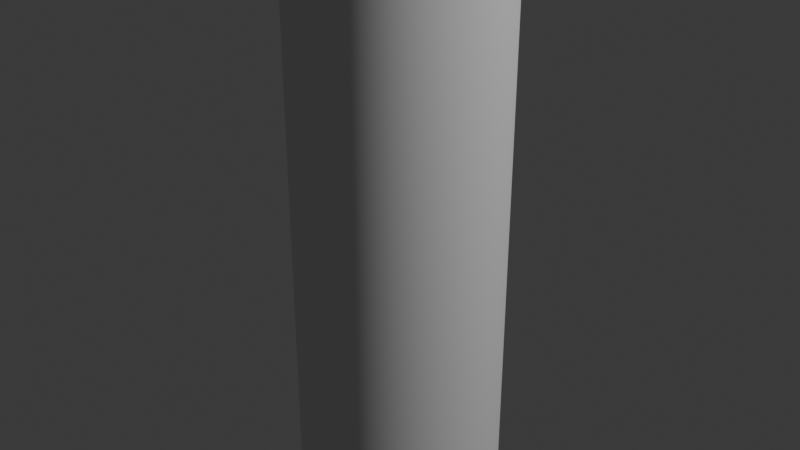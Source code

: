# Source: water_heater.blend  (saved by Blender 5.2.45; exported with 4.5.12 LTS)
import bpy
from mathutils import Matrix  # noqa: F401  (used for matrix-valued properties, if any)

bpy.ops.wm.read_factory_settings(use_empty=True)
scene = bpy.context.scene
scene.name = 'Scene'

# ---- collections
col_collection = bpy.data.collections.new('Collection'); scene.collection.children.link(col_collection)

# ---- node groups
ng_smooth_by_angle = bpy.data.node_groups.new('Smooth by Angle', 'GeometryNodeTree')
_s = ng_smooth_by_angle.interface.new_socket(name='Mesh', in_out='OUTPUT', socket_type='NodeSocketGeometry')
_s = ng_smooth_by_angle.interface.new_socket(name='Mesh', in_out='INPUT', socket_type='NodeSocketGeometry')
_s = ng_smooth_by_angle.interface.new_socket(name='Angle', in_out='INPUT', socket_type='NodeSocketFloat')
_s.subtype = 'ANGLE'
_s.default_value = 0.5236
_s.min_value = 0.0
_s.max_value = 3.142
_s.description = 'Maximum face angle for smooth edges'
_s = ng_smooth_by_angle.interface.new_socket(name='Ignore Sharpness', in_out='INPUT', socket_type='NodeSocketBool')
_s.force_non_field = True
ng_smooth_by_angle.is_modifier = True
_N = ng_smooth_by_angle.nodes; _L = ng_smooth_by_angle.links
n0 = _N.new('GeometryNodeSetShadeSmooth'); n0.name = 'Set Shade Smooth'; n0.location = (120, -80)
n0.domain = 'EDGE'
n1 = _N.new('GeometryNodeSetShadeSmooth'); n1.name = 'Set Shade Smooth.001'; n1.location = (300, -80)
n2 = _N.new('NodeGroupOutput'); n2.name = 'Group Output'; n2.location = (480, -80)
n3 = _N.new('GeometryNodeInputMeshEdgeAngle'); n3.name = 'Edge Angle'; n3.location = (-440, -240)
n4 = _N.new('NodeGroupInput'); n4.name = 'Group Input'; n4.location = (-80, -80)
n5 = _N.new('GeometryNodeInputEdgeSmooth'); n5.name = 'Is Edge Smooth'; n5.location = (-260, -120)
n6 = _N.new('GeometryNodeInputShadeSmooth'); n6.name = 'Is Shade Smooth'; n6.location = (-440, -397)
n7 = _N.new('FunctionNodeCompare'); n7.name = 'Compare'; n7.location = (-260, -260)
n7.operation = 'LESS_EQUAL'
n8 = _N.new('FunctionNodeBooleanMath'); n8.name = 'Boolean Math.001'; n8.location = (-80, -260)
n9 = _N.new('NodeGroupInput'); n9.name = 'Group Input.001'; n9.location = (-440, -329)
n10 = _N.new('NodeGroupInput'); n10.name = 'Group Input.002'; n10.location = (-259, -189)
n11 = _N.new('FunctionNodeBooleanMath'); n11.name = 'Boolean Math'; n11.location = (-80, -149)
n11.operation = 'OR'
n12 = _N.new('FunctionNodeBooleanMath'); n12.name = 'Boolean Math.002'; n12.location = (-260, -380)
n12.operation = 'OR'
n13 = _N.new('NodeGroupInput'); n13.name = 'Group Input.003'; n13.location = (-440, -460)
_L.new(n3.outputs[0], n7.inputs[0])
_L.new(n1.outputs[0], n2.inputs[0])
_L.new(n9.outputs[1], n7.inputs[1])
_L.new(n7.outputs[0], n8.inputs[0])
_L.new(n4.outputs[0], n0.inputs[0])
_L.new(n0.outputs[0], n1.inputs[0])
_L.new(n8.outputs[0], n0.inputs[2])
_L.new(n10.outputs[2], n11.inputs[1])
_L.new(n5.outputs[0], n11.inputs[0])
_L.new(n11.outputs[0], n0.inputs[1])
_L.new(n13.outputs[2], n12.inputs[1])
_L.new(n6.outputs[0], n12.inputs[0])
_L.new(n12.outputs[0], n8.inputs[1])
n2.is_active_output = True

# ---- world
world_world = bpy.data.worlds.new('World'); scene.world = world_world
world_world.use_nodes = True; world_world.node_tree.nodes.clear()
_N = world_world.node_tree.nodes; _L = world_world.node_tree.links
n0 = _N.new('ShaderNodeOutputWorld'); n0.name = 'World Output'; n0.location = (200, 100)
n1 = _N.new('ShaderNodeBackground'); n1.name = 'Background'; n1.location = (-200, 100)
n1.inputs[0].default_value = (0.05088, 0.05088, 0.05088, 1.0)
_L.new(n1.outputs[0], n0.inputs[0])
n0.is_active_output = True
world_world.color = (0.05088, 0.05088, 0.05088)
world_world.sun_shadow_jitter_overblur = 0.0

# ---- lights
light_light = bpy.data.lights.new('Light', 'POINT')
light_light.energy = 1000.0
light_light.shadow_soft_size = 0.1

# ---- meshes
me_cylinder = bpy.data.meshes.new('Cylinder')
me_cylinder.from_pydata([(0.0, 1.0, -1.0), (0.0, 1.0, 1.0), (0.1951, 0.9808, -1.0), (0.1951, 0.9808, 1.0), (0.3827, 0.9239, -1.0), (0.3827, 0.9239, 1.0), (0.5556, 0.8315, -1.0), (0.5556, 0.8315, 1.0), (0.7071, 0.7071, -1.0), (0.7071, 0.7071, 1.0), (0.8315, 0.5556, -1.0), (0.8315, 0.5556, 1.0), (0.9239, 0.3827, -1.0), (0.9239, 0.3827, 1.0), (0.9808, 0.1951, -1.0), (0.9808, 0.1951, 1.0), (1.0, 0.0, -1.0), (1.0, 0.0, 1.0), (0.9808, -0.1951, -1.0), (0.9808, -0.1951, 1.0), (0.9239, -0.3827, -1.0), (0.9239, -0.3827, 1.0), (0.8315, -0.5556, -1.0), (0.8315, -0.5556, 1.0), (0.7071, -0.7071, -1.0), (0.7071, -0.7071, 1.0), (0.5556, -0.8315, -1.0), (0.5556, -0.8315, 1.0), (0.3827, -0.9239, -1.0), (0.3827, -0.9239, 1.0), (0.1951, -0.9808, -1.0), (0.1951, -0.9808, 1.0), (0.0, -1.0, -1.0), (0.0, -1.0, 1.0), (-0.1951, -0.9808, -1.0), (-0.1951, -0.9808, 1.0), (-0.3827, -0.9239, -1.0), (-0.3827, -0.9239, 1.0), (-0.5556, -0.8315, -1.0), (-0.5556, -0.8315, 1.0), (-0.7071, -0.7071, -1.0), (-0.7071, -0.7071, 1.0), (-0.8315, -0.5556, -1.0), (-0.8315, -0.5556, 1.0), (-0.9239, -0.3827, -1.0), (-0.9239, -0.3827, 1.0), (-0.9808, -0.1951, -1.0), (-0.9808, -0.1951, 1.0), (-1.0, 0.0, -1.0), (-1.0, 0.0, 1.0), (-0.9808, 0.1951, -1.0), (-0.9808, 0.1951, 1.0), (-0.9239, 0.3827, -1.0), (-0.9239, 0.3827, 1.0), (-0.8315, 0.5556, -1.0), (-0.8315, 0.5556, 1.0), (-0.7071, 0.7071, -1.0), (-0.7071, 0.7071, 1.0), (-0.5556, 0.8315, -1.0), (-0.5556, 0.8315, 1.0), (-0.3827, 0.9239, -1.0), (-0.3827, 0.9239, 1.0), (-0.1951, 0.9808, -1.0), (-0.1951, 0.9808, 1.0)], [], [(0, 1, 3, 2), (2, 3, 5, 4), (4, 5, 7, 6), (6, 7, 9, 8), (8, 9, 11, 10), (10, 11, 13, 12), (12, 13, 15, 14), (14, 15, 17, 16), (16, 17, 19, 18), (18, 19, 21, 20), (20, 21, 23, 22), (22, 23, 25, 24), (24, 25, 27, 26), (26, 27, 29, 28), (28, 29, 31, 30), (30, 31, 33, 32), (32, 33, 35, 34), (34, 35, 37, 36), (36, 37, 39, 38), (38, 39, 41, 40), (40, 41, 43, 42), (42, 43, 45, 44), (44, 45, 47, 46), (46, 47, 49, 48), (48, 49, 51, 50), (50, 51, 53, 52), (52, 53, 55, 54), (54, 55, 57, 56), (56, 57, 59, 58), (58, 59, 61, 60), (3, 1, 63, 61, 59, 57, 55, 53, 51, 49, 47, 45, 43, 41, 39, 37, 35, 33, 31, 29, 27, 25, 23, 21, 19, 17, 15, 13, 11, 9, 7, 5), (60, 61, 63, 62), (62, 63, 1, 0), (0, 2, 4, 6, 8, 10, 12, 14, 16, 18, 20, 22, 24, 26, 28, 30, 32, 34, 36, 38, 40, 42, 44, 46, 48, 50, 52, 54, 56, 58, 60, 62)])
me_cylinder.polygons.foreach_set('use_smooth', [True] * 34)
_uv = me_cylinder.uv_layers.new(name='UVMap')
_uv.uv.foreach_set('vector', [1.0, 0.5, 1.0, 1.0, 0.9688, 1.0, 0.9688, 0.5, 0.9688, 0.5, 0.9688, 1.0, 0.9375, 1.0, 0.9375, 0.5, 0.9375, 0.5, 0.9375, 1.0, 0.9062, 1.0, 0.9062, 0.5, 0.9062, 0.5, 0.9062, 1.0, 0.875, 1.0, 0.875, 0.5, 0.875, 0.5, 0.875, 1.0, 0.8438, 1.0, 0.8438, 0.5, 0.8438, 0.5, 0.8438, 1.0, 0.8125, 1.0, 0.8125, 0.5, 0.8125, 0.5, 0.8125, 1.0, 0.7812, 1.0, 0.7812, 0.5, 0.7812, 0.5, 0.7812, 1.0, 0.75, 1.0, 0.75, 0.5, 0.75, 0.5, 0.75, 1.0, 0.7188, 1.0, 0.7188, 0.5, 0.7188, 0.5, 0.7188, 1.0, 0.6875, 1.0, 0.6875, 0.5, 0.6875, 0.5, 0.6875, 1.0, 0.6562, 1.0, 0.6562, 0.5, 0.6562, 0.5, 0.6562, 1.0, 0.625, 1.0, 0.625, 0.5, 0.625, 0.5, 0.625, 1.0, 0.5938, 1.0, 0.5938, 0.5, 0.5938, 0.5, 0.5938, 1.0, 0.5625, 1.0, 0.5625, 0.5, 0.5625, 0.5, 0.5625, 1.0, 0.5312, 1.0, 0.5312, 0.5, 0.5312, 0.5, 0.5312, 1.0, 0.5, 1.0, 0.5, 0.5, 0.5, 0.5, 0.5, 1.0, 0.4688, 1.0, 0.4688, 0.5, 0.4688, 0.5, 0.4688, 1.0, 0.4375, 1.0, 0.4375, 0.5, 0.4375, 0.5, 0.4375, 1.0, 0.4062, 1.0, 0.4062, 0.5, 0.4062, 0.5, 0.4062, 1.0, 0.375, 1.0, 0.375, 0.5, 0.375, 0.5, 0.375, 1.0, 0.3438, 1.0, 0.3438, 0.5, 0.3438, 0.5, 0.3438, 1.0, 0.3125, 1.0, 0.3125, 0.5, 0.3125, 0.5, 0.3125, 1.0, 0.2812, 1.0, 0.2812, 0.5, 0.2812, 0.5, 0.2812, 1.0, 0.25, 1.0, 0.25, 0.5, 0.25, 0.5, 0.25, 1.0, 0.2188, 1.0, 0.2188, 0.5, 0.2188, 0.5, 0.2188, 1.0, 0.1875, 1.0, 0.1875, 0.5, 0.1875, 0.5, 0.1875, 1.0, 0.1562, 1.0, 0.1562, 0.5, 0.1562, 0.5, 0.1562, 1.0, 0.125, 1.0, 0.125, 0.5, 0.125, 0.5, 0.125, 1.0, 0.09375, 1.0, 0.09375, 0.5, 0.09375, 0.5, 0.09375, 1.0, 0.0625, 1.0, 0.0625, 0.5, 0.2968, 0.4854, 0.25, 0.49, 0.2032, 0.4854, 0.1582, 0.4717, 0.1167, 0.4496, 0.08029, 0.4197, 0.05045, 0.3833, 0.02827, 0.3418, 0.01461, 0.2968, 0.01, 0.25, 0.01461, 0.2032, 0.02827, 0.1582, 0.05045, 0.1167, 0.08029, 0.08029, 0.1167, 0.05045, 0.1582, 0.02827, 0.2032, 0.01461, 0.25, 0.01, 0.2968, 0.01461, 0.3418, 0.02827, 0.3833, 0.05045, 0.4197, 0.08029, 0.4496, 0.1167, 0.4717, 0.1582, 0.4854, 0.2032, 0.49, 0.25, 0.4854, 0.2968, 0.4717, 0.3418, 0.4496, 0.3833, 0.4197, 0.4197, 0.3833, 0.4496, 0.3418, 0.4717, 0.0625, 0.5, 0.0625, 1.0, 0.03125, 1.0, 0.03125, 0.5, 0.03125, 0.5, 0.03125, 1.0, 0.0, 1.0, 0.0, 0.5, 0.75, 0.49, 0.7968, 0.4854, 0.8418, 0.4717, 0.8833, 0.4496, 0.9197, 0.4197, 0.9496, 0.3833, 0.9717, 0.3418, 0.9854, 0.2968, 0.99, 0.25, 0.9854, 0.2032, 0.9717, 0.1582, 0.9496, 0.1167, 0.9197, 0.08029, 0.8833, 0.05045, 0.8418, 0.02827, 0.7968, 0.01461, 0.75, 0.01, 0.7032, 0.01461, 0.6582, 0.02827, 0.6167, 0.05045, 0.5803, 0.08029, 0.5504, 0.1167, 0.5283, 0.1582, 0.5146, 0.2032, 0.51, 0.25, 0.5146, 0.2968, 0.5283, 0.3418, 0.5504, 0.3833, 0.5803, 0.4197, 0.6167, 0.4496, 0.6582, 0.4717, 0.7032, 0.4854])
me_cylinder.update()
me_cube_001 = bpy.data.meshes.new('Cube.001')
me_cube_001.from_pydata([(-1.0, -1.0, -1.0), (-1.0, -1.0, 1.0), (-1.0, 1.0, -1.0), (-1.0, 1.0, 1.0), (1.0, -1.0, -1.0), (1.0, -1.0, 1.0), (1.0, 1.0, -1.0), (1.0, 1.0, 1.0)], [], [(0, 1, 3, 2), (2, 3, 7, 6), (6, 7, 5, 4), (4, 5, 1, 0), (2, 6, 4, 0), (7, 3, 1, 5)])
_uv = me_cube_001.uv_layers.new(name='UVMap')
_uv.uv.foreach_set('vector', [0.375, 0.0, 0.625, 0.0, 0.625, 0.25, 0.375, 0.25, 0.375, 0.25, 0.625, 0.25, 0.625, 0.5, 0.375, 0.5, 0.375, 0.5, 0.625, 0.5, 0.625, 0.75, 0.375, 0.75, 0.375, 0.75, 0.625, 0.75, 0.625, 1.0, 0.375, 1.0, 0.125, 0.5, 0.375, 0.5, 0.375, 0.75, 0.125, 0.75, 0.625, 0.5, 0.875, 0.5, 0.875, 0.75, 0.625, 0.75])
me_cube_001.update()

# ---- objects
ob_light = bpy.data.objects.new('Light', light_light)
ob_cylinder = bpy.data.objects.new('Cylinder', me_cylinder)
ob_cube = bpy.data.objects.new('Cube', me_cube_001)

# ---- transforms, parenting, visibility, modifiers, constraints
ob_light.location = (4.076, 1.005, 5.904)
ob_light.rotation_euler = (0.6503, 0.05522, 1.866)
ob_light.lock_rotations_4d = False
ob_light.empty_display_type = 'ARROWS'
ob_light.color = (0.0, 0.0, 0.0, 0.0)
ob_light.lineart.crease_threshold = 0.0
ob_cylinder.location = (0.0, 0.0, 0.75)
ob_cylinder.scale = (0.28, 0.28, 0.75)
_m = ob_cylinder.modifiers.new('Smooth by Angle', 'NODES')
_m.node_group = ng_smooth_by_angle
_m.use_pin_to_last = True
_m.show_group_selector = False
ob_cube.location = (0.0, 0.0, 0.0)
ob_cube.scale = (0.09, 0.0125, 0.07)

# ---- collection membership
col_collection.objects.link(ob_light)
col_collection.objects.link(ob_cylinder)
col_collection.objects.link(ob_cube)

# ---- scene / render settings (as saved in the file)
scene.frame_start = 1; scene.frame_end = 250; scene.frame_set(1)
scene.render.engine = 'BLENDER_EEVEE_NEXT'
scene.render.bake_bias = 0.0
scene.render.bake_samples = 0
scene.render.compositor_device = 'GPU'
scene.eevee.use_volume_custom_range = False
scene.eevee.fast_gi_thickness_near = 0.1
scene.eevee.fast_gi_thickness_far = 0.0
scene.eevee.ray_tracing_options.screen_trace_thickness = 0.1
bpy.context.view_layer.update()

# ---- added for rendering (the .blend has no active camera): camera
cam_auto = bpy.data.cameras.new('AutoCamera')
cam_auto.lens = 50.0
cam_auto.sensor_width = 36.0
cam_auto.clip_end = 1000.0
ob_auto_camera = bpy.data.objects.new('AutoCamera', cam_auto)
scene.collection.objects.link(ob_auto_camera)
ob_auto_camera.location = (1.62695, -1.95234, 2.01656)
ob_auto_camera.rotation_euler = (1.09748, -7.21219e-08, 0.694738)
scene.camera = ob_auto_camera
bpy.context.view_layer.update()
